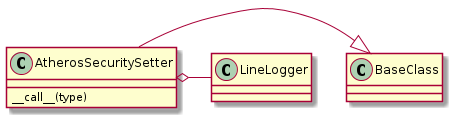

The diagram above was rendered by PlantUML. Its source (embedded in the PNG):
@startuml
AtherosSecuritySetter -|> BaseClass
AtherosSecuritySetter o- LineLogger
AtherosSecuritySetter : __call__(type)

@enduml